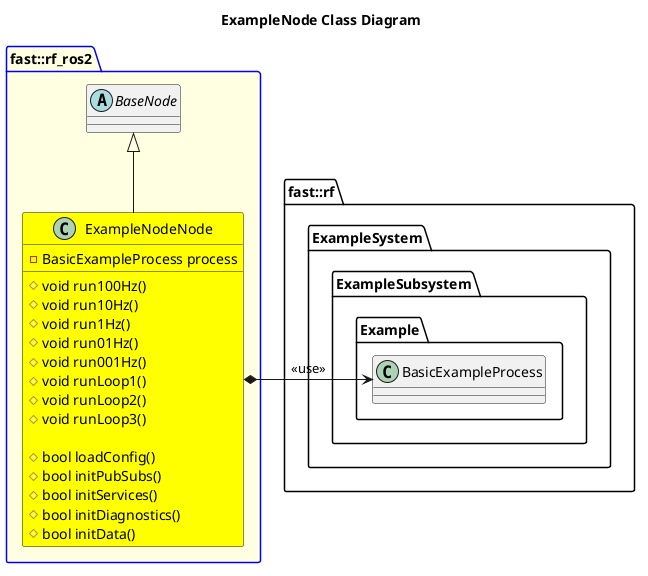

The diagram above was rendered by PlantUML. Its source (embedded in the PNG):
@startuml
title ExampleNode Class Diagram
namespace fast::rf {
    namespace ExampleSystem {
        namespace ExampleSubsystem {
            namespace Example {
                class BasicExampleProcess
            }
        }
    }
}
package fast::rf_ros2 #LightYellow;line:blue { 
    abstract BaseNode {
    }
    class ExampleNodeNode #Yellow {
        #void run100Hz()
        #void run10Hz()
        #void run1Hz()
        #void run01Hz()
        #void run001Hz()
        #void runLoop1()
        #void runLoop2()
        #void runLoop3()

        #bool loadConfig()
        #bool initPubSubs()
        #bool initServices()
        #bool initDiagnostics()
        #bool initData()
        -BasicExampleProcess process
    }
    ExampleNodeNode -up-|> BaseNode
    ExampleNodeNode *-right-> BasicExampleProcess: <<use>>

}

@enduml